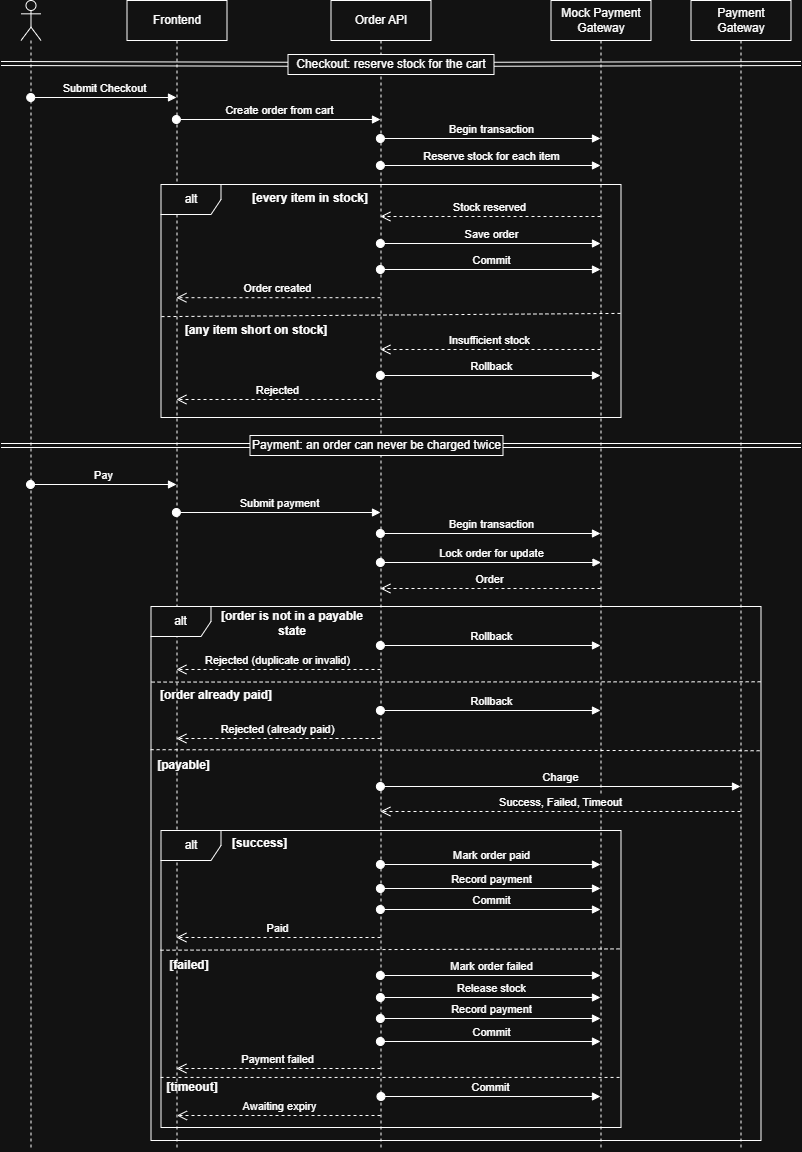

The diagram above was exported from draw.io. Its source (the exported page's mxGraphModel, read from the mxfile embedded in the PNG):
<mxGraphModel dx="1357" dy="815" grid="1" gridSize="10" guides="1" tooltips="1" connect="1" arrows="1" fold="1" page="1" pageScale="1" pageWidth="827" pageHeight="1169" math="0" shadow="0">
  <root>
    <mxCell id="0" />
    <mxCell id="1" parent="0" />
    <mxCell id="z3sR3cbmQI1s8OE2cWn--2" parent="1" style="shape=umlLifeline;perimeter=lifelinePerimeter;whiteSpace=wrap;html=1;container=1;dropTarget=0;collapsible=0;recursiveResize=0;outlineConnect=0;portConstraint=eastwest;newEdgeStyle={&quot;curved&quot;:0,&quot;rounded&quot;:0};" value="Frontend" vertex="1">
      <mxGeometry height="1150" width="100" x="136" y="10" as="geometry" />
    </mxCell>
    <mxCell id="z3sR3cbmQI1s8OE2cWn--3" parent="1" style="shape=umlLifeline;perimeter=lifelinePerimeter;whiteSpace=wrap;html=1;container=1;dropTarget=0;collapsible=0;recursiveResize=0;outlineConnect=0;portConstraint=eastwest;newEdgeStyle={&quot;curved&quot;:0,&quot;rounded&quot;:0};" value="Order API" vertex="1">
      <mxGeometry height="1150" width="100" x="340" y="10" as="geometry" />
    </mxCell>
    <mxCell id="qFUHe_w7dhc9dGGvGNqh-1" parent="1" style="shape=umlLifeline;perimeter=lifelinePerimeter;whiteSpace=wrap;html=1;container=1;dropTarget=0;collapsible=0;recursiveResize=0;outlineConnect=0;portConstraint=eastwest;newEdgeStyle={&quot;curved&quot;:0,&quot;rounded&quot;:0};" value="Mock Payment Gateway" vertex="1">
      <mxGeometry height="1150" width="100" x="560" y="10" as="geometry" />
    </mxCell>
    <mxCell id="qFUHe_w7dhc9dGGvGNqh-3" edge="1" parent="1" style="html=1;verticalAlign=bottom;startArrow=oval;startFill=1;endArrow=block;startSize=8;curved=0;rounded=0;" value="Submit Checkout">
      <mxGeometry relative="1" width="60" as="geometry">
        <mxPoint x="39.700000000000045" y="107" as="sourcePoint" />
        <mxPoint x="185.5" y="107" as="targetPoint" />
      </mxGeometry>
    </mxCell>
    <mxCell id="qFUHe_w7dhc9dGGvGNqh-4" edge="1" parent="1" style="html=1;verticalAlign=bottom;startArrow=oval;startFill=1;endArrow=block;startSize=8;curved=0;rounded=0;" value="Create order from cart">
      <mxGeometry relative="1" width="60" as="geometry">
        <mxPoint x="185.3888888888889" y="128.99999999999977" as="sourcePoint" />
        <mxPoint x="389.5" y="128.99999999999977" as="targetPoint" />
      </mxGeometry>
    </mxCell>
    <mxCell id="qFUHe_w7dhc9dGGvGNqh-11" parent="1" style="shape=umlLifeline;perimeter=lifelinePerimeter;whiteSpace=wrap;html=1;container=1;dropTarget=0;collapsible=0;recursiveResize=0;outlineConnect=0;portConstraint=eastwest;newEdgeStyle={&quot;curved&quot;:0,&quot;rounded&quot;:0};participant=umlActor;" value="" vertex="1">
      <mxGeometry height="1150" width="20" x="30" y="10" as="geometry" />
    </mxCell>
    <mxCell id="qFUHe_w7dhc9dGGvGNqh-13" edge="1" parent="1" style="html=1;verticalAlign=bottom;startArrow=oval;startFill=1;endArrow=block;startSize=8;curved=0;rounded=0;" value="Begin transaction">
      <mxGeometry relative="1" width="60" as="geometry">
        <mxPoint x="389.3888888888889" y="147.99999999999977" as="sourcePoint" />
        <mxPoint x="609.5" y="147.99999999999977" as="targetPoint" />
      </mxGeometry>
    </mxCell>
    <mxCell id="qFUHe_w7dhc9dGGvGNqh-14" edge="1" parent="1" style="html=1;verticalAlign=bottom;startArrow=oval;startFill=1;endArrow=block;startSize=8;curved=0;rounded=0;" value="Reserve stock for each item">
      <mxGeometry relative="1" width="60" as="geometry">
        <mxPoint x="389.3888888888889" y="174.99999999999977" as="sourcePoint" />
        <mxPoint x="609.5" y="174.99999999999977" as="targetPoint" />
      </mxGeometry>
    </mxCell>
    <mxCell id="qFUHe_w7dhc9dGGvGNqh-33" parent="1" style="shape=umlFrame;whiteSpace=wrap;html=1;pointerEvents=0;" value="alt" vertex="1">
      <mxGeometry height="534" width="610" x="160" y="616" as="geometry" />
    </mxCell>
    <mxCell id="qFUHe_w7dhc9dGGvGNqh-34" parent="1" style="shape=umlLifeline;perimeter=lifelinePerimeter;whiteSpace=wrap;html=1;container=1;dropTarget=0;collapsible=0;recursiveResize=0;outlineConnect=0;portConstraint=eastwest;newEdgeStyle={&quot;curved&quot;:0,&quot;rounded&quot;:0};" value="Payment Gateway" vertex="1">
      <mxGeometry height="1150" width="100" x="700" y="10" as="geometry" />
    </mxCell>
    <mxCell id="qFUHe_w7dhc9dGGvGNqh-35" edge="1" parent="1" style="html=1;verticalAlign=bottom;startArrow=oval;startFill=1;endArrow=block;startSize=8;curved=0;rounded=0;" value="Rollback">
      <mxGeometry relative="1" width="60" as="geometry">
        <mxPoint x="389.3888888888889" y="654.9999999999998" as="sourcePoint" />
        <mxPoint x="609.5" y="654.9999999999998" as="targetPoint" />
      </mxGeometry>
    </mxCell>
    <mxCell id="qFUHe_w7dhc9dGGvGNqh-36" edge="1" parent="1" style="html=1;verticalAlign=bottom;endArrow=open;dashed=1;endSize=8;curved=0;rounded=0;" value="Rejected (duplicate or invalid)">
      <mxGeometry relative="1" as="geometry">
        <mxPoint x="389.5" y="678.9999999999998" as="sourcePoint" />
        <mxPoint x="185.3888888888889" y="678.9999999999998" as="targetPoint" />
      </mxGeometry>
    </mxCell>
    <mxCell id="qFUHe_w7dhc9dGGvGNqh-37" edge="1" parent="1" style="html=1;verticalAlign=bottom;startArrow=oval;startFill=1;endArrow=block;startSize=8;curved=0;rounded=0;" value="Rollback">
      <mxGeometry relative="1" width="60" as="geometry">
        <mxPoint x="389.3888888888889" y="719.9999999999998" as="sourcePoint" />
        <mxPoint x="609.5" y="719.9999999999998" as="targetPoint" />
      </mxGeometry>
    </mxCell>
    <mxCell id="qFUHe_w7dhc9dGGvGNqh-38" edge="1" parent="1" style="html=1;verticalAlign=bottom;endArrow=open;dashed=1;endSize=8;curved=0;rounded=0;" value="Rejected (already paid)">
      <mxGeometry relative="1" as="geometry">
        <mxPoint x="389.5" y="747.9999999999998" as="sourcePoint" />
        <mxPoint x="185.3888888888889" y="747.9999999999998" as="targetPoint" />
      </mxGeometry>
    </mxCell>
    <mxCell id="qFUHe_w7dhc9dGGvGNqh-39" edge="1" parent="1" style="html=1;verticalAlign=bottom;startArrow=oval;startFill=1;endArrow=block;startSize=8;curved=0;rounded=0;" value="Charge">
      <mxGeometry relative="1" width="60" as="geometry">
        <mxPoint x="389.3888888888889" y="795.9999999999998" as="sourcePoint" />
        <mxPoint x="749.5" y="795.9999999999998" as="targetPoint" />
      </mxGeometry>
    </mxCell>
    <mxCell id="qFUHe_w7dhc9dGGvGNqh-41" parent="1" style="shape=umlFrame;whiteSpace=wrap;html=1;pointerEvents=0;" value="alt" vertex="1">
      <mxGeometry height="297" width="460" x="170" y="840" as="geometry" />
    </mxCell>
    <mxCell id="qFUHe_w7dhc9dGGvGNqh-40" edge="1" parent="1" style="html=1;verticalAlign=bottom;endArrow=open;dashed=1;endSize=8;curved=0;rounded=0;" value="Success, Failed, Timeout">
      <mxGeometry relative="1" as="geometry">
        <mxPoint x="749.5" y="820.9999999999998" as="sourcePoint" />
        <mxPoint x="389.3888888888889" y="820.9999999999998" as="targetPoint" />
      </mxGeometry>
    </mxCell>
    <mxCell id="qFUHe_w7dhc9dGGvGNqh-42" edge="1" parent="1" style="html=1;verticalAlign=bottom;startArrow=oval;startFill=1;endArrow=block;startSize=8;curved=0;rounded=0;" value="Mark order paid">
      <mxGeometry relative="1" width="60" as="geometry">
        <mxPoint x="389.3888888888889" y="873.9999999999998" as="sourcePoint" />
        <mxPoint x="609.5" y="873.9999999999998" as="targetPoint" />
      </mxGeometry>
    </mxCell>
    <mxCell id="qFUHe_w7dhc9dGGvGNqh-43" edge="1" parent="1" style="html=1;verticalAlign=bottom;startArrow=oval;startFill=1;endArrow=block;startSize=8;curved=0;rounded=0;" value="Record payment">
      <mxGeometry relative="1" width="60" as="geometry">
        <mxPoint x="389.3888888888889" y="897.9999999999998" as="sourcePoint" />
        <mxPoint x="609.5" y="897.9999999999998" as="targetPoint" />
      </mxGeometry>
    </mxCell>
    <mxCell id="qFUHe_w7dhc9dGGvGNqh-44" edge="1" parent="1" style="html=1;verticalAlign=bottom;startArrow=oval;startFill=1;endArrow=block;startSize=8;curved=0;rounded=0;" value="Commit">
      <mxGeometry relative="1" width="60" as="geometry">
        <mxPoint x="389.3888888888889" y="918.9999999999998" as="sourcePoint" />
        <mxPoint x="609.5" y="918.9999999999998" as="targetPoint" />
      </mxGeometry>
    </mxCell>
    <mxCell id="qFUHe_w7dhc9dGGvGNqh-46" connectable="0" parent="1" style="group" value="" vertex="1">
      <mxGeometry height="234" width="460" x="170" y="193" as="geometry" />
    </mxCell>
    <mxCell id="qFUHe_w7dhc9dGGvGNqh-12" parent="qFUHe_w7dhc9dGGvGNqh-46" style="shape=umlFrame;whiteSpace=wrap;html=1;pointerEvents=0;" value="alt" vertex="1">
      <mxGeometry height="233" width="460" y="1" as="geometry" />
    </mxCell>
    <mxCell id="qFUHe_w7dhc9dGGvGNqh-15" edge="1" parent="qFUHe_w7dhc9dGGvGNqh-46" style="html=1;verticalAlign=bottom;endArrow=open;dashed=1;endSize=8;curved=0;rounded=0;" value="Stock reserved">
      <mxGeometry relative="1" as="geometry">
        <mxPoint x="439.5" y="32.99999999999977" as="sourcePoint" />
        <mxPoint x="219.3888888888889" y="32.99999999999977" as="targetPoint" />
      </mxGeometry>
    </mxCell>
    <mxCell id="qFUHe_w7dhc9dGGvGNqh-17" edge="1" parent="qFUHe_w7dhc9dGGvGNqh-46" style="html=1;verticalAlign=bottom;startArrow=oval;startFill=1;endArrow=block;startSize=8;curved=0;rounded=0;" value="Save order">
      <mxGeometry relative="1" width="60" as="geometry">
        <mxPoint x="219.3888888888889" y="59.99999999999977" as="sourcePoint" />
        <mxPoint x="439.5" y="59.99999999999977" as="targetPoint" />
      </mxGeometry>
    </mxCell>
    <mxCell id="qFUHe_w7dhc9dGGvGNqh-18" edge="1" parent="qFUHe_w7dhc9dGGvGNqh-46" style="html=1;verticalAlign=bottom;startArrow=oval;startFill=1;endArrow=block;startSize=8;curved=0;rounded=0;" value="Commit">
      <mxGeometry relative="1" width="60" as="geometry">
        <mxPoint x="219.3888888888889" y="85.99999999999977" as="sourcePoint" />
        <mxPoint x="439.5" y="85.99999999999977" as="targetPoint" />
      </mxGeometry>
    </mxCell>
    <mxCell id="qFUHe_w7dhc9dGGvGNqh-19" edge="1" parent="qFUHe_w7dhc9dGGvGNqh-46" style="html=1;verticalAlign=bottom;endArrow=open;dashed=1;endSize=8;curved=0;rounded=0;" value="Order created">
      <mxGeometry relative="1" as="geometry">
        <mxPoint x="219.5" y="114.20000000000005" as="sourcePoint" />
        <mxPoint x="15.388888888888914" y="114.20000000000005" as="targetPoint" />
      </mxGeometry>
    </mxCell>
    <mxCell id="qFUHe_w7dhc9dGGvGNqh-21" edge="1" parent="qFUHe_w7dhc9dGGvGNqh-46" source="qFUHe_w7dhc9dGGvGNqh-12" style="endArrow=none;dashed=1;html=1;rounded=0;exitX=0.001;exitY=0.567;exitDx=0;exitDy=0;exitPerimeter=0;" value="">
      <mxGeometry height="50" relative="1" width="50" as="geometry">
        <mxPoint x="21.769999999999982" y="131.26600000000008" as="sourcePoint" />
        <mxPoint x="460" y="129.91000000000003" as="targetPoint" />
      </mxGeometry>
    </mxCell>
    <mxCell id="qFUHe_w7dhc9dGGvGNqh-22" edge="1" parent="qFUHe_w7dhc9dGGvGNqh-46" style="html=1;verticalAlign=bottom;endArrow=open;dashed=1;endSize=8;curved=0;rounded=0;" value="Insufficient stock">
      <mxGeometry relative="1" as="geometry">
        <mxPoint x="439.5" y="165.99999999999977" as="sourcePoint" />
        <mxPoint x="219.3888888888889" y="165.99999999999977" as="targetPoint" />
      </mxGeometry>
    </mxCell>
    <mxCell id="qFUHe_w7dhc9dGGvGNqh-23" edge="1" parent="qFUHe_w7dhc9dGGvGNqh-46" style="html=1;verticalAlign=bottom;startArrow=oval;startFill=1;endArrow=block;startSize=8;curved=0;rounded=0;" value="Rollback">
      <mxGeometry relative="1" width="60" as="geometry">
        <mxPoint x="219.3888888888889" y="191.99999999999977" as="sourcePoint" />
        <mxPoint x="439.5" y="191.99999999999977" as="targetPoint" />
      </mxGeometry>
    </mxCell>
    <mxCell id="qFUHe_w7dhc9dGGvGNqh-24" edge="1" parent="qFUHe_w7dhc9dGGvGNqh-46" style="html=1;verticalAlign=bottom;endArrow=open;dashed=1;endSize=8;curved=0;rounded=0;" value="Rejected">
      <mxGeometry relative="1" as="geometry">
        <mxPoint x="219.5" y="215.99999999999977" as="sourcePoint" />
        <mxPoint x="15.388888888888914" y="215.99999999999977" as="targetPoint" />
      </mxGeometry>
    </mxCell>
    <mxCell id="qFUHe_w7dhc9dGGvGNqh-25" parent="qFUHe_w7dhc9dGGvGNqh-46" style="text;html=1;whiteSpace=wrap;strokeColor=none;fillColor=none;align=center;verticalAlign=middle;rounded=0;" value="&lt;b&gt;[every item in stock]&lt;/b&gt;" vertex="1">
      <mxGeometry height="30" width="120" x="89" as="geometry" />
    </mxCell>
    <mxCell id="qFUHe_w7dhc9dGGvGNqh-26" parent="qFUHe_w7dhc9dGGvGNqh-46" style="text;html=1;whiteSpace=wrap;strokeColor=none;fillColor=none;align=center;verticalAlign=middle;rounded=0;" value="&lt;b&gt;[any item short on stock]&lt;/b&gt;" vertex="1">
      <mxGeometry height="30" width="150" x="20" y="132" as="geometry" />
    </mxCell>
    <mxCell id="qFUHe_w7dhc9dGGvGNqh-47" connectable="0" parent="1" style="group" value="" vertex="1">
      <mxGeometry height="103.99999999999977" width="570.5" x="39.5" y="494" as="geometry" />
    </mxCell>
    <mxCell id="qFUHe_w7dhc9dGGvGNqh-28" edge="1" parent="qFUHe_w7dhc9dGGvGNqh-47" style="html=1;verticalAlign=bottom;startArrow=oval;startFill=1;endArrow=block;startSize=8;curved=0;rounded=0;" value="Pay">
      <mxGeometry relative="1" width="60" as="geometry">
        <mxPoint as="sourcePoint" />
        <mxPoint x="145.99999999999977" as="targetPoint" />
      </mxGeometry>
    </mxCell>
    <mxCell id="qFUHe_w7dhc9dGGvGNqh-29" edge="1" parent="qFUHe_w7dhc9dGGvGNqh-47" style="html=1;verticalAlign=bottom;startArrow=oval;startFill=1;endArrow=block;startSize=8;curved=0;rounded=0;" value="Submit payment">
      <mxGeometry relative="1" width="60" as="geometry">
        <mxPoint x="145.8888888888889" y="27.999999999999773" as="sourcePoint" />
        <mxPoint x="350" y="27.999999999999773" as="targetPoint" />
      </mxGeometry>
    </mxCell>
    <mxCell id="qFUHe_w7dhc9dGGvGNqh-30" edge="1" parent="qFUHe_w7dhc9dGGvGNqh-47" style="html=1;verticalAlign=bottom;startArrow=oval;startFill=1;endArrow=block;startSize=8;curved=0;rounded=0;" value="Begin transaction">
      <mxGeometry relative="1" width="60" as="geometry">
        <mxPoint x="349.8888888888889" y="48.99999999999977" as="sourcePoint" />
        <mxPoint x="570" y="48.99999999999977" as="targetPoint" />
      </mxGeometry>
    </mxCell>
    <mxCell id="qFUHe_w7dhc9dGGvGNqh-31" edge="1" parent="qFUHe_w7dhc9dGGvGNqh-47" style="html=1;verticalAlign=bottom;startArrow=oval;startFill=1;endArrow=block;startSize=8;curved=0;rounded=0;" value="Lock order for update">
      <mxGeometry relative="1" width="60" as="geometry">
        <mxPoint x="349.8888888888889" y="78.00000000000023" as="sourcePoint" />
        <mxPoint x="570.5" y="78" as="targetPoint" />
      </mxGeometry>
    </mxCell>
    <mxCell id="qFUHe_w7dhc9dGGvGNqh-32" edge="1" parent="qFUHe_w7dhc9dGGvGNqh-47" style="html=1;verticalAlign=bottom;endArrow=open;dashed=1;endSize=8;curved=0;rounded=0;" value="Order">
      <mxGeometry relative="1" as="geometry">
        <mxPoint x="570" y="103.99999999999977" as="sourcePoint" />
        <mxPoint x="349.8888888888889" y="103.99999999999977" as="targetPoint" />
      </mxGeometry>
    </mxCell>
    <mxCell id="qFUHe_w7dhc9dGGvGNqh-48" edge="1" parent="1" style="endArrow=none;dashed=1;html=1;rounded=0;exitX=0.001;exitY=0.149;exitDx=0;exitDy=0;exitPerimeter=0;entryX=1.002;entryY=0.141;entryDx=0;entryDy=0;entryPerimeter=0;" target="qFUHe_w7dhc9dGGvGNqh-33" value="">
      <mxGeometry height="50" relative="1" width="50" as="geometry">
        <mxPoint x="160.61000000000013" y="691.566" as="sourcePoint" />
        <mxPoint x="749.5" y="691.566" as="targetPoint" />
      </mxGeometry>
    </mxCell>
    <mxCell id="qFUHe_w7dhc9dGGvGNqh-49" edge="1" parent="1" style="endArrow=none;dashed=1;html=1;rounded=0;exitX=0.001;exitY=0.182;exitDx=0;exitDy=0;exitPerimeter=0;entryX=1.001;entryY=0.184;entryDx=0;entryDy=0;entryPerimeter=0;" value="">
      <mxGeometry height="50" relative="1" width="50" as="geometry">
        <mxPoint x="159.61000000000013" y="759.1879999999999" as="sourcePoint" />
        <mxPoint x="769.6100000000001" y="760.2559999999999" as="targetPoint" />
      </mxGeometry>
    </mxCell>
    <mxCell id="qFUHe_w7dhc9dGGvGNqh-50" edge="1" parent="1" style="html=1;verticalAlign=bottom;endArrow=open;dashed=1;endSize=8;curved=0;rounded=0;" value="Paid">
      <mxGeometry relative="1" as="geometry">
        <mxPoint x="389.5" y="946.9999999999998" as="sourcePoint" />
        <mxPoint x="185.3888888888889" y="946.9999999999998" as="targetPoint" />
      </mxGeometry>
    </mxCell>
    <mxCell id="qFUHe_w7dhc9dGGvGNqh-51" edge="1" parent="1" source="qFUHe_w7dhc9dGGvGNqh-41" style="endArrow=none;dashed=1;html=1;rounded=0;exitX=-0.001;exitY=0.403;exitDx=0;exitDy=0;exitPerimeter=0;entryX=1.002;entryY=0.466;entryDx=0;entryDy=0;entryPerimeter=0;" value="">
      <mxGeometry height="50" relative="1" width="50" as="geometry">
        <mxPoint x="172.29999999999995" y="958.402" as="sourcePoint" />
        <mxPoint x="630.9200000000001" y="958.402" as="targetPoint" />
      </mxGeometry>
    </mxCell>
    <mxCell id="qFUHe_w7dhc9dGGvGNqh-52" edge="1" parent="1" style="html=1;verticalAlign=bottom;startArrow=oval;startFill=1;endArrow=block;startSize=8;curved=0;rounded=0;" value="Mark order failed">
      <mxGeometry relative="1" width="60" as="geometry">
        <mxPoint x="389.3888888888889" y="984.9999999999998" as="sourcePoint" />
        <mxPoint x="609.5" y="984.9999999999998" as="targetPoint" />
      </mxGeometry>
    </mxCell>
    <mxCell id="qFUHe_w7dhc9dGGvGNqh-53" edge="1" parent="1" style="html=1;verticalAlign=bottom;startArrow=oval;startFill=1;endArrow=block;startSize=8;curved=0;rounded=0;" value="Release stock">
      <mxGeometry relative="1" width="60" as="geometry">
        <mxPoint x="389.3888888888889" y="1006.9999999999998" as="sourcePoint" />
        <mxPoint x="609.5" y="1006.9999999999998" as="targetPoint" />
      </mxGeometry>
    </mxCell>
    <mxCell id="qFUHe_w7dhc9dGGvGNqh-54" edge="1" parent="1" style="html=1;verticalAlign=bottom;startArrow=oval;startFill=1;endArrow=block;startSize=8;curved=0;rounded=0;" value="Record payment">
      <mxGeometry relative="1" width="60" as="geometry">
        <mxPoint x="389.3888888888889" y="1027.9999999999998" as="sourcePoint" />
        <mxPoint x="609.5" y="1027.9999999999998" as="targetPoint" />
      </mxGeometry>
    </mxCell>
    <mxCell id="qFUHe_w7dhc9dGGvGNqh-55" edge="1" parent="1" style="html=1;verticalAlign=bottom;startArrow=oval;startFill=1;endArrow=block;startSize=8;curved=0;rounded=0;" value="Commit">
      <mxGeometry relative="1" width="60" as="geometry">
        <mxPoint x="389.3888888888889" y="1050.9999999999998" as="sourcePoint" />
        <mxPoint x="609.5" y="1050.9999999999998" as="targetPoint" />
      </mxGeometry>
    </mxCell>
    <mxCell id="qFUHe_w7dhc9dGGvGNqh-56" edge="1" parent="1" style="html=1;verticalAlign=bottom;endArrow=open;dashed=1;endSize=8;curved=0;rounded=0;" value="Payment failed">
      <mxGeometry relative="1" as="geometry">
        <mxPoint x="389.5" y="1077.9999999999998" as="sourcePoint" />
        <mxPoint x="185.3888888888889" y="1077.9999999999998" as="targetPoint" />
      </mxGeometry>
    </mxCell>
    <mxCell id="qFUHe_w7dhc9dGGvGNqh-57" edge="1" parent="1" style="endArrow=none;dashed=1;html=1;rounded=0;exitX=-0.001;exitY=0.855;exitDx=0;exitDy=0;exitPerimeter=0;" value="">
      <mxGeometry height="50" relative="1" width="50" as="geometry">
        <mxPoint x="169.53999999999996" y="1086.9349999999997" as="sourcePoint" />
        <mxPoint x="630" y="1086.93" as="targetPoint" />
      </mxGeometry>
    </mxCell>
    <mxCell id="qFUHe_w7dhc9dGGvGNqh-58" edge="1" parent="1" style="html=1;verticalAlign=bottom;startArrow=oval;startFill=1;endArrow=block;startSize=8;curved=0;rounded=0;" value="Commit">
      <mxGeometry relative="1" width="60" as="geometry">
        <mxPoint x="389.97368421052636" y="1106" as="sourcePoint" />
        <mxPoint x="609.5000000000002" y="1106" as="targetPoint" />
      </mxGeometry>
    </mxCell>
    <mxCell id="qFUHe_w7dhc9dGGvGNqh-59" edge="1" parent="1" style="html=1;verticalAlign=bottom;endArrow=open;dashed=1;endSize=8;curved=0;rounded=0;" value="Awaiting expiry">
      <mxGeometry relative="1" as="geometry">
        <mxPoint x="389.5" y="1125" as="sourcePoint" />
        <mxPoint x="185.97368421052636" y="1125" as="targetPoint" />
      </mxGeometry>
    </mxCell>
    <mxCell id="qFUHe_w7dhc9dGGvGNqh-60" parent="1" style="text;html=1;whiteSpace=wrap;strokeColor=none;fillColor=none;align=center;verticalAlign=middle;rounded=0;" value="&lt;b&gt;[order is not in a payable state&lt;/b&gt;" vertex="1">
      <mxGeometry height="30" width="170" x="216" y="618" as="geometry" />
    </mxCell>
    <mxCell id="qFUHe_w7dhc9dGGvGNqh-61" parent="1" style="text;html=1;whiteSpace=wrap;strokeColor=none;fillColor=none;align=center;verticalAlign=middle;rounded=0;" value="&lt;b&gt;[order already paid]&lt;/b&gt;" vertex="1">
      <mxGeometry height="30" width="130" x="160" y="690" as="geometry" />
    </mxCell>
    <mxCell id="qFUHe_w7dhc9dGGvGNqh-62" parent="1" style="text;html=1;whiteSpace=wrap;strokeColor=none;fillColor=none;align=center;verticalAlign=middle;rounded=0;" value="&lt;b&gt;[payable]&lt;/b&gt;" vertex="1">
      <mxGeometry height="30" width="65" x="160" y="760" as="geometry" />
    </mxCell>
    <mxCell id="qFUHe_w7dhc9dGGvGNqh-63" parent="1" style="text;html=1;whiteSpace=wrap;strokeColor=none;fillColor=none;align=center;verticalAlign=middle;rounded=0;" value="&lt;b&gt;[success]&lt;/b&gt;" vertex="1">
      <mxGeometry height="30" width="65" x="236" y="838" as="geometry" />
    </mxCell>
    <mxCell id="qFUHe_w7dhc9dGGvGNqh-64" parent="1" style="text;html=1;whiteSpace=wrap;strokeColor=none;fillColor=none;align=center;verticalAlign=middle;rounded=0;" value="&lt;b&gt;[failed]&lt;/b&gt;" vertex="1">
      <mxGeometry height="30" width="54" x="171" y="960" as="geometry" />
    </mxCell>
    <mxCell id="qFUHe_w7dhc9dGGvGNqh-65" parent="1" style="text;html=1;whiteSpace=wrap;strokeColor=none;fillColor=none;align=center;verticalAlign=middle;rounded=0;" value="&lt;b&gt;[timeout]&lt;/b&gt;" vertex="1">
      <mxGeometry height="30" width="54" x="174" y="1082" as="geometry" />
    </mxCell>
    <mxCell id="qFUHe_w7dhc9dGGvGNqh-73" connectable="0" parent="1" style="group" value="" vertex="1">
      <mxGeometry height="20" width="800" x="10" y="64" as="geometry" />
    </mxCell>
    <mxCell id="qFUHe_w7dhc9dGGvGNqh-67" edge="1" parent="qFUHe_w7dhc9dGGvGNqh-73" source="qFUHe_w7dhc9dGGvGNqh-70" style="shape=link;html=1;rounded=0;" value="">
      <mxGeometry relative="1" width="100" as="geometry">
        <mxPoint y="9" as="sourcePoint" />
        <mxPoint x="800" y="9" as="targetPoint" />
      </mxGeometry>
    </mxCell>
    <mxCell id="qFUHe_w7dhc9dGGvGNqh-71" edge="1" parent="qFUHe_w7dhc9dGGvGNqh-73" style="shape=link;html=1;rounded=0;" target="qFUHe_w7dhc9dGGvGNqh-70" value="">
      <mxGeometry relative="1" width="100" as="geometry">
        <mxPoint y="9" as="sourcePoint" />
        <mxPoint x="800" y="9" as="targetPoint" />
      </mxGeometry>
    </mxCell>
    <mxCell id="qFUHe_w7dhc9dGGvGNqh-70" parent="qFUHe_w7dhc9dGGvGNqh-73" style="rounded=0;whiteSpace=wrap;html=1;" value="Checkout: reserve stock for the cart" vertex="1">
      <mxGeometry height="20" width="206" x="287" as="geometry" />
    </mxCell>
    <mxCell id="qFUHe_w7dhc9dGGvGNqh-76" connectable="0" parent="1" style="group" value="" vertex="1">
      <mxGeometry height="20" width="800" x="10" y="445" as="geometry" />
    </mxCell>
    <mxCell id="qFUHe_w7dhc9dGGvGNqh-66" edge="1" parent="qFUHe_w7dhc9dGGvGNqh-76" source="qFUHe_w7dhc9dGGvGNqh-74" style="shape=link;html=1;rounded=0;" value="">
      <mxGeometry relative="1" width="100" as="geometry">
        <mxPoint y="10" as="sourcePoint" />
        <mxPoint x="800" y="10" as="targetPoint" />
      </mxGeometry>
    </mxCell>
    <mxCell id="qFUHe_w7dhc9dGGvGNqh-75" edge="1" parent="qFUHe_w7dhc9dGGvGNqh-76" style="shape=link;html=1;rounded=0;" target="qFUHe_w7dhc9dGGvGNqh-74" value="">
      <mxGeometry relative="1" width="100" as="geometry">
        <mxPoint y="10" as="sourcePoint" />
        <mxPoint x="800" y="10" as="targetPoint" />
      </mxGeometry>
    </mxCell>
    <mxCell id="qFUHe_w7dhc9dGGvGNqh-74" parent="qFUHe_w7dhc9dGGvGNqh-76" style="rounded=0;whiteSpace=wrap;html=1;" value="Payment: an order can never be charged twice" vertex="1">
      <mxGeometry height="20" width="253" x="249" as="geometry" />
    </mxCell>
  </root>
</mxGraphModel>